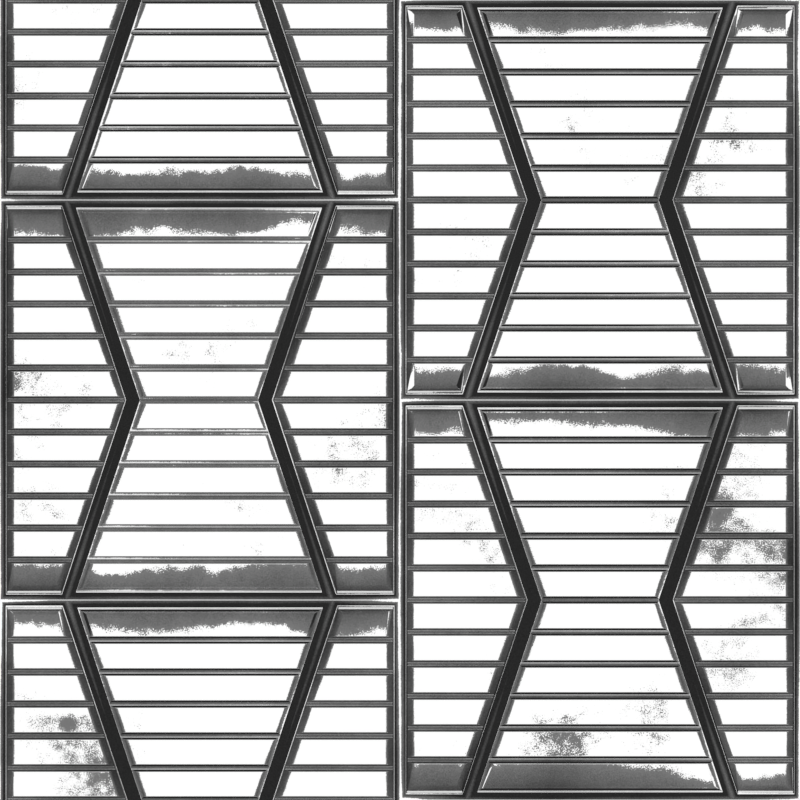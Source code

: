 # Source: Floor_01_07.blend  (saved by Blender 2.78.5; exported with 4.5.12 LTS)
import bpy
from mathutils import Matrix  # noqa: F401  (used for matrix-valued properties, if any)

bpy.ops.wm.read_factory_settings(use_empty=True)
scene = bpy.context.scene
scene.name = 'Scene'

# ---- collections
col_collection_1 = bpy.data.collections.new('Collection 1'); scene.collection.children.link(col_collection_1)
col_collection_2 = bpy.data.collections.new('Collection 2'); scene.collection.children.link(col_collection_2)
col_collection_2.hide_render = True
col_collection_2.hide_viewport = True
col_collection_3 = bpy.data.collections.new('Collection 3'); scene.collection.children.link(col_collection_3)
col_collection_3.hide_render = True
col_collection_3.hide_viewport = True
col_collection_4 = bpy.data.collections.new('Collection 4'); scene.collection.children.link(col_collection_4)

# ---- images (referenced by path relative to the original .blend; pixels are not part of the script)
import os
ASSET_DIR = os.environ.get("B2B_ASSET_DIR", "")  # directory of the original .blend (textures are referenced by path, not embedded)
HERE = os.path.dirname(os.path.abspath(__file__))  # packed textures are extracted next to this script under _unpacked/

def load_image(name, relpath, width, height, colorspace="sRGB"):
    """Load a texture the original file referenced (path relative to the .blend, or extracted next to this script)."""
    p = next((c for c in (os.path.join(HERE, relpath), os.path.join(ASSET_DIR, relpath)) if relpath and os.path.exists(c)), "")
    if p:
        img = bpy.data.images.load(p, check_existing=True)
        img.name = name
    else:  # same state as the original file: an image datablock whose file is absent (Cycles renders it pink)
        img = bpy.data.images.new(name, width, height)
        img.source = "FILE"
        img.filepath = "//" + (relpath or name)
    img.colorspace_settings.name = colorspace
    return img
img_floor_01_bum = load_image('Floor 01 BUM', 'Floor 01 BUM.png', 1024, 1024, 'sRGB')

# ---- materials (node trees are filled in below, after node groups)
mat_material_001 = bpy.data.materials.new('Material.001')
mat_material_001.alpha_threshold = 0.0
mat_material_001.roughness = 0.5
mat_material = bpy.data.materials.new('Material')
mat_material.alpha_threshold = 0.0
mat_material.roughness = 0.5
mat_material.line_color = (0.0, 0.0, 0.0, 1.0)
mat_material_002 = bpy.data.materials.new('Material.002')
mat_material_002.alpha_threshold = 0.0
mat_material_002.roughness = 0.5

# ---- node groups
ng_scratch_base = bpy.data.node_groups.new('Scratch base', 'ShaderNodeTree')
_s = ng_scratch_base.interface.new_socket(name='Color', in_out='OUTPUT', socket_type='NodeSocketColor')
_s.default_value = (0.0, 0.0, 0.0, 0.0)
_s = ng_scratch_base.interface.new_socket(name='Vector', in_out='INPUT', socket_type='NodeSocketVector')
_s.min_value = 0.0
_s.max_value = 1.0
_s.hide_value = True
_N = ng_scratch_base.nodes; _L = ng_scratch_base.links
n0 = _N.new('ShaderNodeValToRGB'); n0.name = 'ColorRamp.004'; n0.location = (97, 1)
n0.width = 230
while len(n0.color_ramp.elements) > 1: n0.color_ramp.elements.remove(n0.color_ramp.elements[-1])
n0.color_ramp.elements[0].position = 0.01435; n0.color_ramp.elements[0].color = (1.0, 1.0, 1.0, 1.0)
_e = n0.color_ramp.elements.new(0.01435); _e.color = (0.0, 0.0, 0.0, 1.0)
n1 = _N.new('ShaderNodeTexNoise'); n1.name = 'Musgrave Texture'; n1.location = (-97, -1)
n1.width = 150
n1.noise_type = 'RIDGED_MULTIFRACTAL'
n1.normalize = False
n1.inputs[2].default_value = 2.1
n1.inputs[3].default_value = 1.3
n1.inputs[4].default_value = 1.0
n1.inputs[5].default_value = 1.0
n1.inputs[6].default_value = -0.119
n2 = _N.new('NodeGroupInput'); n2.name = 'Group Input'; n2.location = (-297, 0)
n3 = _N.new('NodeGroupOutput'); n3.name = 'Group Output'; n3.location = (297, 0)
_L.new(n1.outputs[0], n0.inputs[0])
_L.new(n2.outputs[0], n1.inputs[0])
_L.new(n0.outputs[0], n3.inputs[0])
n3.is_active_output = True

# ---- material node trees
mat_material_001.use_nodes = True; mat_material_001.node_tree.nodes.clear()
_N = mat_material_001.node_tree.nodes; _L = mat_material_001.node_tree.links
n0 = _N.new('ShaderNodeTexNoise'); n0.name = 'Noise Texture.003'; n0.location = (-1038, 920)
n0.inputs[2].default_value = 3.13
n1 = _N.new('ShaderNodeTexCoord'); n1.name = 'Texture Coordinate'; n1.location = (-2671, 574)
n2 = _N.new('ShaderNodeValToRGB'); n2.name = 'ColorRamp.001'; n2.location = (-1237, 691)
while len(n2.color_ramp.elements) > 1: n2.color_ramp.elements.remove(n2.color_ramp.elements[-1])
n2.color_ramp.elements[0].position = 0.4955; n2.color_ramp.elements[0].color = (0.0, 0.0, 0.0, 1.0)
_e = n2.color_ramp.elements.new(0.5455); _e.color = (1.0, 1.0, 1.0, 1.0)
n3 = _N.new('ShaderNodeNewGeometry'); n3.name = 'Geometry'; n3.location = (-1887, 873)
n4 = _N.new('ShaderNodeMix'); n4.name = 'Mix.001'; n4.location = (-677, 501)
n4.data_type = 'RGBA'
n4.blend_type = 'OVERLAY'
n4.inputs[0].default_value = 0.1909
n5 = _N.new('ShaderNodeMix'); n5.name = 'Mix'; n5.location = (-884, 515)
n5.data_type = 'RGBA'
n5.blend_type = 'OVERLAY'
n5.inputs[0].default_value = 0.6636
n6 = _N.new('NodeReroute'); n6.name = 'Reroute'; n6.location = (-2450, 488)
n6.width = 16
n6.socket_idname = 'NodeSocketVector'
n7 = _N.new('ShaderNodeMix'); n7.name = 'Mix.004'; n7.location = (-604, 807)
n7.data_type = 'RGBA'
n7.blend_type = 'OVERLAY'
n7.inputs[0].default_value = 1.0
n7.inputs[6].default_value = (0.2541, 0.2541, 0.2541, 1.0)
n8 = _N.new('ShaderNodeOutputMaterial'); n8.name = 'Material Output'; n8.location = (1728, 391)
n9 = _N.new('ShaderNodeMix'); n9.name = 'Mix.012'; n9.location = (451, 241)
n9.data_type = 'RGBA'
n9.blend_type = 'SUBTRACT'
n10 = _N.new('ShaderNodeBump'); n10.name = 'Bump'; n10.location = (891, 238)
n10.inputs[0].default_value = 0.2
n10.inputs[1].default_value = 0.1
n10.inputs[2].default_value = 1.0
n11 = _N.new('ShaderNodeMix'); n11.name = 'Mix.011'; n11.location = (-124, 518)
n11.data_type = 'RGBA'
n11.blend_type = 'ADD'
n11.inputs[0].default_value = 1.0
n12 = _N.new('ShaderNodeValToRGB'); n12.name = 'ColorRamp.002'; n12.location = (-14, 1323)
while len(n12.color_ramp.elements) > 1: n12.color_ramp.elements.remove(n12.color_ramp.elements[-1])
n12.color_ramp.elements[0].position = 0.25; n12.color_ramp.elements[0].color = (1.0, 1.0, 1.0, 1.0)
_e = n12.color_ramp.elements.new(0.7); _e.color = (0.0, 0.0, 0.0, 1.0)
n13 = _N.new('ShaderNodeMix'); n13.name = 'Mix.005'; n13.location = (284, 1212)
n13.data_type = 'RGBA'
n13.blend_type = 'SUBTRACT'
n13.inputs[0].default_value = 0.6209
n14 = _N.new('ShaderNodeValToRGB'); n14.name = 'ColorRamp'; n14.location = (220, 568)
while len(n14.color_ramp.elements) > 1: n14.color_ramp.elements.remove(n14.color_ramp.elements[-1])
n14.color_ramp.elements[0].position = 0.06364; n14.color_ramp.elements[0].color = (0.0, 0.0, 0.0, 1.0)
_e = n14.color_ramp.elements.new(0.2227); _e.color = (0.01316, 0.002638, 0.000608, 1.0)
_e = n14.color_ramp.elements.new(0.4182); _e.color = (0.01593, 0.003193, 0.0007361, 1.0)
_e = n14.color_ramp.elements.new(0.5045); _e.color = (0.06712, 0.01482, 0.005011, 1.0)
_e = n14.color_ramp.elements.new(0.509); _e.color = (0.1648, 0.1504, 0.1477, 1.0)
_e = n14.color_ramp.elements.new(0.7136); _e.color = (0.1682, 0.1682, 0.1682, 1.0)
_e = n14.color_ramp.elements.new(0.9909); _e.color = (1.0, 1.0, 1.0, 1.0)
n15 = _N.new('ShaderNodeBsdfPrincipled'); n15.name = 'Principled BSDF'; n15.location = (1202, 591)
n15.width = 150
n15.subsurface_method = 'BURLEY'
n15.inputs[3].default_value = 1.45
n15.inputs[9].default_value = (1.0, 1.0, 1.0)
n16 = _N.new('ShaderNodeValToRGB'); n16.name = 'ColorRamp.006'; n16.location = (211, 843)
while len(n16.color_ramp.elements) > 1: n16.color_ramp.elements.remove(n16.color_ramp.elements[-1])
n16.color_ramp.elements[0].position = 0.3591; n16.color_ramp.elements[0].color = (0.0, 0.0, 0.0, 1.0)
_e = n16.color_ramp.elements.new(0.5045); _e.color = (0.03768, 0.03768, 0.03768, 1.0)
_e = n16.color_ramp.elements.new(0.509); _e.color = (0.5865, 0.5865, 0.5865, 1.0)
_e = n16.color_ramp.elements.new(0.5909); _e.color = (1.0, 1.0, 1.0, 1.0)
n17 = _N.new('ShaderNodeEmission'); n17.name = 'Emission Viewer'; n17.location = (1728, 431)
n17.label = 'Viewer'
n17.hide = True
n18 = _N.new('ShaderNodeMix'); n18.name = 'Mix.013'; n18.location = (671, 231)
n18.data_type = 'RGBA'
n18.blend_type = 'SUBTRACT'
n18.inputs[0].default_value = 2.0
n19 = _N.new('ShaderNodeTexVoronoi'); n19.name = 'Voronoi Texture.001'; n19.location = (-2559, -1490)
n19.inputs[2].default_value = 2.02
n20 = _N.new('ShaderNodeMix'); n20.name = 'Mix.006'; n20.location = (-2229, -1735)
n20.data_type = 'RGBA'
n21 = _N.new('ShaderNodeMapping'); n21.name = 'Mapping'; n21.location = (-2037, -1748)
n21.inputs[2].default_value = (0.05236, -0.6144, 0.178)
n22 = _N.new('ShaderNodeGroup'); n22.name = 'Group.001'; n22.location = (-1806, -1734)
n22.node_tree = ng_scratch_base
n23 = _N.new('ShaderNodeValToRGB'); n23.name = 'ColorRamp.005'; n23.location = (-1112, -1373)
while len(n23.color_ramp.elements) > 1: n23.color_ramp.elements.remove(n23.color_ramp.elements[-1])
n23.color_ramp.elements[0].position = 0.4545; n23.color_ramp.elements[0].color = (0.0, 0.0, 0.0, 1.0)
_e = n23.color_ramp.elements.new(0.4909); _e.color = (1.0, 1.0, 1.0, 1.0)
n24 = _N.new('ShaderNodeTexNoise'); n24.name = 'Noise Texture.005'; n24.location = (-86, -1819)
n25 = _N.new('ShaderNodeTexNoise'); n25.name = 'Noise Texture.004'; n25.location = (-2203, -1334)
n25.inputs[2].default_value = 2.3
n26 = _N.new('ShaderNodeMix'); n26.name = 'Mix.007'; n26.location = (-2080, -1565)
n26.data_type = 'RGBA'
n27 = _N.new('ShaderNodeGroup'); n27.name = 'Group'; n27.location = (-1801, -1592)
n27.node_tree = ng_scratch_base
n28 = _N.new('ShaderNodeMix'); n28.name = 'Mix.008'; n28.location = (-1612, -1757)
n28.data_type = 'RGBA'
n28.blend_type = 'ADD'
n28.inputs[0].default_value = 1.0
n29 = _N.new('NodeReroute'); n29.name = 'Reroute.001'; n29.location = (-1175, -1706)
n29.width = 16
n30 = _N.new('ShaderNodeRGBCurve'); n30.name = 'RGB Curves'; n30.location = (-1431, -1497)
_c = n30.mapping.curves[3]
while len(_c.points) > 2: _c.points.remove(_c.points[-1])
_c.points[0].location = (0.0, 0.0); _c.points[0].handle_type = 'AUTO'
_c.points[1].location = (0.10909, 0.04375); _c.points[1].handle_type = 'AUTO'
_p = _c.points.new(0.33182, 0.9625); _p.handle_type = 'AUTO'
n30.mapping.update()
n31 = _N.new('ShaderNodeMix'); n31.name = 'Mix.009'; n31.location = (-1139, -1700)
n31.data_type = 'RGBA'
n31.blend_type = 'MULTIPLY'
n31.inputs[0].default_value = 5.0
n32 = _N.new('ShaderNodeMix'); n32.name = 'Mix.010'; n32.location = (-813, -1621)
n32.data_type = 'RGBA'
n32.blend_type = 'MULTIPLY'
n32.inputs[0].default_value = 1.0
n33 = _N.new('ShaderNodeTexCoord'); n33.name = 'Texture Coordinate.001'; n33.location = (587, -1273)
n34 = _N.new('ShaderNodeMapping'); n34.name = 'Mapping.001'; n34.location = (832, -1272)
n34.vector_type = 'TEXTURE'
n34.inputs[1].default_value = (210.0, 110.6, 0.22)
n34.inputs[2].default_value = (1.571, 1.571, 1.571)
n34.inputs[3].default_value = (0.31, -1.96, 250.7)
n35 = _N.new('ShaderNodeValToRGB'); n35.name = 'ColorRamp.004'; n35.location = (-576, -1534)
while len(n35.color_ramp.elements) > 1: n35.color_ramp.elements.remove(n35.color_ramp.elements[-1])
n35.color_ramp.elements[0].position = 0.2409; n35.color_ramp.elements[0].color = (0.0, 0.0, 0.0, 1.0)
_e = n35.color_ramp.elements.new(0.5182); _e.color = (1.0, 1.0, 1.0, 1.0)
n36 = _N.new('ShaderNodeTexGradient'); n36.name = 'Gradient Texture'; n36.location = (1232, -1297)
n37 = _N.new('ShaderNodeMath'); n37.name = 'Math'; n37.location = (190, -1087)
n37.operation = 'MULTIPLY'
n37.use_clamp = True
n37.inputs[1].default_value = 2.0
n38 = _N.new('ShaderNodeMix'); n38.name = 'Mix.002'; n38.location = (-471, 495)
n38.data_type = 'RGBA'
n38.blend_type = 'OVERLAY'
n39 = _N.new('ShaderNodeValToRGB'); n39.name = 'ColorRamp.007'; n39.location = (-66, 92)
n39.width = 237
n39.hide = True
while len(n39.color_ramp.elements) > 1: n39.color_ramp.elements.remove(n39.color_ramp.elements[-1])
n39.color_ramp.elements[0].position = 0.4357; n39.color_ramp.elements[0].color = (1.0, 1.0, 1.0, 1.0)
_e = n39.color_ramp.elements.new(0.4688); _e.color = (0.002733, 0.002733, 0.002733, 1.0)
n40 = _N.new('ShaderNodeTexNoise'); n40.name = 'Noise Texture.002'; n40.location = (-715, 237)
n40.inputs[2].default_value = 178.6
n41 = _N.new('ShaderNodeTexNoise'); n41.name = 'Noise Texture'; n41.location = (-1262, 327)
n41.inputs[2].default_value = 1.13
n42 = _N.new('ShaderNodeTexNoise'); n42.name = 'Noise Texture.001'; n42.location = (-983, 243)
n42.inputs[2].default_value = -14.15
n43 = _N.new('ShaderNodeTexNoise'); n43.name = 'Noise Texture.006'; n43.location = (-714, 21)
n43.inputs[2].default_value = 400.0
n44 = _N.new('ShaderNodeMix'); n44.name = 'Mix.014'; n44.location = (-413, 216)
n44.data_type = 'RGBA'
n45 = _N.new('ShaderNodeValToRGB'); n45.name = 'ColorRamp.003'; n45.location = (-87, 333)
n45.width = 237
while len(n45.color_ramp.elements) > 1: n45.color_ramp.elements.remove(n45.color_ramp.elements[-1])
n45.color_ramp.elements[0].position = 0.1521; n45.color_ramp.elements[0].color = (0.02114, 0.02114, 0.02114, 1.0)
_e = n45.color_ramp.elements.new(0.5049); _e.color = (0.1976, 0.1976, 0.1976, 1.0)
_e = n45.color_ramp.elements.new(0.509); _e.color = (1.0, 1.0, 1.0, 1.0)
n46 = _N.new('ShaderNodeMix'); n46.name = 'Mix.003'; n46.location = (231, 239)
n46.data_type = 'RGBA'
n46.blend_type = 'OVERLAY'
_L.new(n5.outputs[2], n4.inputs[6])
_L.new(n3.outputs[7], n2.inputs[0])
_L.new(n4.outputs[2], n38.inputs[6])
_L.new(n42.outputs[1], n4.inputs[7])
_L.new(n38.outputs[2], n11.inputs[6])
_L.new(n40.outputs[1], n38.inputs[7])
_L.new(n6.outputs[0], n41.inputs[0])
_L.new(n6.outputs[0], n42.inputs[0])
_L.new(n6.outputs[0], n40.inputs[0])
_L.new(n1.outputs[3], n6.inputs[0])
_L.new(n2.outputs[0], n5.inputs[6])
_L.new(n6.outputs[0], n0.inputs[0])
_L.new(n41.outputs[0], n5.inputs[7])
_L.new(n0.outputs[0], n7.inputs[7])
_L.new(n7.outputs[2], n38.inputs[0])
_L.new(n14.outputs[0], n15.inputs[0])
_L.new(n38.outputs[2], n45.inputs[0])
_L.new(n6.outputs[0], n26.inputs[6])
_L.new(n6.outputs[0], n25.inputs[0])
_L.new(n6.outputs[0], n20.inputs[6])
_L.new(n21.outputs[0], n22.inputs[0])
_L.new(n20.outputs[2], n21.inputs[0])
_L.new(n26.outputs[2], n27.inputs[0])
_L.new(n6.outputs[0], n19.inputs[0])
_L.new(n19.outputs[1], n20.inputs[7])
_L.new(n19.outputs[1], n26.inputs[7])
_L.new(n27.outputs[0], n28.inputs[6])
_L.new(n22.outputs[0], n28.inputs[7])
_L.new(n29.outputs[0], n31.inputs[6])
_L.new(n25.outputs[0], n31.inputs[7])
_L.new(n45.outputs[0], n46.inputs[6])
_L.new(n31.outputs[2], n32.inputs[6])
_L.new(n32.outputs[2], n35.inputs[0])
_L.new(n5.outputs[2], n23.inputs[0])
_L.new(n23.outputs[0], n32.inputs[7])
_L.new(n11.outputs[2], n14.inputs[0])
_L.new(n35.outputs[0], n11.inputs[7])
_L.new(n6.outputs[0], n24.inputs[0])
_L.new(n35.outputs[0], n13.inputs[7])
_L.new(n38.outputs[2], n12.inputs[0])
_L.new(n12.outputs[0], n13.inputs[6])
_L.new(n13.outputs[2], n15.inputs[2])
_L.new(n9.outputs[2], n18.inputs[6])
_L.new(n6.outputs[0], n43.inputs[0])
_L.new(n43.outputs[1], n9.inputs[7])
_L.new(n35.outputs[0], n37.inputs[0])
_L.new(n30.outputs[0], n29.inputs[0])
_L.new(n28.outputs[2], n30.inputs[1])
_L.new(n37.outputs[0], n9.inputs[0])
_L.new(n33.outputs[0], n34.inputs[0])
_L.new(n34.outputs[0], n36.inputs[0])
_L.new(n18.outputs[2], n10.inputs[3])
_L.new(n37.outputs[0], n18.inputs[7])
_L.new(n10.outputs[0], n15.inputs[5])
_L.new(n11.outputs[2], n16.inputs[0])
_L.new(n16.outputs[0], n15.inputs[1])
_L.new(n17.outputs[0], n8.inputs[0])
_L.new(n38.outputs[2], n39.inputs[0])
_L.new(n46.outputs[2], n9.inputs[6])
_L.new(n39.outputs[0], n46.inputs[0])
_L.new(n40.outputs[0], n44.inputs[6])
_L.new(n44.outputs[2], n46.inputs[7])
_L.new(n42.outputs[0], n44.inputs[0])
_L.new(n43.outputs[0], n44.inputs[7])
_L.new(n46.outputs[2], n17.inputs[0])
n8.is_active_output = True
mat_material.use_nodes = True; mat_material.node_tree.nodes.clear()
_N = mat_material.node_tree.nodes; _L = mat_material.node_tree.links
n0 = _N.new('ShaderNodeOutputMaterial'); n0.name = 'Material Output'; n0.location = (300, 300)
n1 = _N.new('ShaderNodeBsdfDiffuse'); n1.name = 'Diffuse BSDF'; n1.location = (10, 300)
n2 = _N.new('ShaderNodeTexImage'); n2.name = 'Image Texture'; n2.location = (22, 697)
n2.width = 140
n2.image = img_floor_01_bum
_L.new(n1.outputs[0], n0.inputs[0])
n0.is_active_output = True
mat_material_002.use_nodes = True; mat_material_002.node_tree.nodes.clear()
_N = mat_material_002.node_tree.nodes; _L = mat_material_002.node_tree.links
n0 = _N.new('ShaderNodeOutputMaterial'); n0.name = 'Material Output'; n0.location = (300, 300)
n1 = _N.new('ShaderNodeEmission'); n1.name = 'Emission'; n1.location = (10, 300)
n1.inputs[0].default_value = (0.8, 0.8, 0.8, 1.0)
n1.inputs[1].default_value = 3.0
_L.new(n1.outputs[0], n0.inputs[0])
n0.is_active_output = True

# ---- world
world_world = bpy.data.worlds.new('World'); scene.world = world_world
world_world.use_nodes = True; world_world.node_tree.nodes.clear()
_N = world_world.node_tree.nodes; _L = world_world.node_tree.links
n0 = _N.new('ShaderNodeOutputWorld'); n0.name = 'World Output'; n0.location = (300, 300)
n1 = _N.new('ShaderNodeBackground'); n1.name = 'Background'; n1.location = (10, 300)
n1.inputs[0].default_value = (0.05088, 0.05088, 0.05088, 1.0)
n1.inputs[1].default_value = 0.0
_L.new(n1.outputs[0], n0.inputs[0])
n0.is_active_output = True
world_world.color = (0.05088, 0.05088, 0.05088)
world_world.use_sun_shadow = False
world_world.sun_shadow_jitter_overblur = 0.0
world_world.cycles.sampling_method = 'MANUAL'
world_world.light_settings.distance = 1.0

# ---- cameras
cam_camera = bpy.data.cameras.new('Camera')
cam_camera.type = 'ORTHO'
cam_camera.clip_start = 7.97
cam_camera.clip_end = 8.01
cam_camera.lens = 35.0
cam_camera.sensor_width = 32.0
cam_camera.sensor_height = 18.0
cam_camera.ortho_scale = 4.0
cam_camera.display_size = 2.0
cam_camera.show_limits = True
cam_camera.dof.focus_distance = 0.0
cam_camera_001 = bpy.data.cameras.new('Camera.001')
cam_camera_001.clip_end = 100.0
cam_camera_001.lens = 42.42
cam_camera_001.sensor_width = 32.0
cam_camera_001.sensor_height = 18.0
cam_camera_001.display_size = 2.0
cam_camera_001.dof.focus_distance = 0.0

# ---- lights
light_point_001 = bpy.data.lights.new('Point.001', 'POINT')
light_point_001.color = (0.1708, 0.3695, 1.0)
light_point_001.transmission_factor = 0.0
light_point_001.energy = 500.0
light_point_001.shadow_buffer_clip_start = 0.5
light_point_001.shadow_soft_size = 0.1
light_point_001.shadow_maximum_resolution = 0.006
light_point_001.use_absolute_resolution = True
light_point = bpy.data.lights.new('Point', 'POINT')
light_point.color = (1.0, 0.269, 0.07047)
light_point.transmission_factor = 0.0
light_point.energy = 500.0
light_point.shadow_buffer_clip_start = 0.5
light_point.shadow_soft_size = 0.1
light_point.shadow_maximum_resolution = 0.006
light_point.use_absolute_resolution = True
light_sun_001 = bpy.data.lights.new('Sun.001', 'SUN')
light_sun_001.transmission_factor = 0.0
light_sun_001.angle = 0.1993
light_sun_001.energy = 5.0
light_sun_001.shadow_buffer_clip_start = 0.5
light_sun_001.shadow_soft_size = 0.1
light_sun_001.shadow_cascade_max_distance = 1000.0

# ---- meshes
me_plane_003 = bpy.data.meshes.new('Plane.003')
me_plane_003.from_pydata([(-4.943, 0.8944, -2.774), (-2.943, 0.8944, -2.774), (-4.943, 2.894, -2.774), (-2.943, 2.894, -2.774), (-4.943, 1.894, -2.774), (-2.943, 1.894, -2.774), (-4.609, 0.8944, -2.774), (-3.276, 0.8944, -2.774), (-3.276, 2.894, -2.774), (-4.609, 2.894, -2.774), (-3.65, 1.894, -2.774), (-4.235, 1.894, -2.774), (-4.276, 1.894, -2.774), (-4.556, 0.9328, -2.774), (-3.329, 0.9328, -2.774), (-3.329, 2.856, -2.774), (-4.556, 2.856, -2.774), (-3.609, 1.894, -2.774), (-4.512, 0.9647, -2.798), (-3.373, 0.9647, -2.798), (-3.373, 2.824, -2.798), (-4.512, 2.824, -2.798), (-3.65, 1.894, -2.781), (-4.202, 1.894, -2.798), (-4.556, 0.9328, -2.781), (-3.329, 0.9328, -2.781), (-3.329, 2.856, -2.781), (-4.556, 2.856, -2.781), (-4.235, 1.894, -2.781), (-3.683, 1.894, -2.798), (-4.914, 1.894, -2.774), (-4.914, 0.923, -2.774), (-3.255, 0.923, -2.774), (-2.971, 0.923, -2.774), (-2.971, 1.894, -2.774), (-2.971, 2.866, -2.774), (-4.63, 2.866, -2.774), (-4.914, 2.866, -2.774), (-4.63, 0.923, -2.774), (-3.255, 2.866, -2.774), (-4.306, 1.894, -2.774), (-3.579, 1.894, -2.774), (-4.871, 1.894, -2.796), (-4.871, 0.9662, -2.796), (-3.224, 0.9662, -2.796), (-3.014, 0.9662, -2.796), (-3.014, 1.894, -2.796), (-3.014, 2.823, -2.796), (-4.661, 2.823, -2.796), (-4.871, 2.823, -2.796), (-4.306, 1.894, -2.776), (-4.661, 0.9662, -2.796), (-3.224, 2.823, -2.796), (-3.533, 1.894, -2.796), (-4.914, 1.894, -2.776), (-4.914, 0.923, -2.776), (-3.255, 0.923, -2.776), (-2.971, 0.923, -2.776), (-2.971, 1.894, -2.776), (-2.971, 2.866, -2.776), (-4.63, 2.866, -2.776), (-4.914, 2.866, -2.776), (-4.63, 0.923, -2.776), (-3.255, 2.866, -2.776), (-4.352, 1.894, -2.796), (-3.579, 1.894, -2.776), (-4.943, 0.8944, -2.683), (-2.943, 0.8944, -2.683), (-4.943, 2.894, -2.683), (-2.943, 2.894, -2.683), (-4.943, 1.894, -2.683), (-2.943, 1.894, -2.683), (-4.609, 0.8944, -2.683), (-3.276, 0.8944, -2.683), (-3.276, 2.894, -2.683), (-4.609, 2.894, -2.683)], [], [(30, 54, 55, 31), (38, 62, 50, 40), (36, 60, 61, 37), (15, 26, 27, 16), (39, 63, 65, 41), (16, 27, 28, 11), (14, 7, 6, 13), (16, 9, 8, 15), (13, 6, 12, 11), (10, 17, 7, 14), (11, 12, 9, 16), (15, 8, 17, 10), (18, 23, 29, 19), (23, 21, 20, 29), (13, 24, 25, 14), (11, 28, 24, 13), (10, 22, 26, 15), (14, 25, 22, 10), (19, 25, 24, 18), (21, 27, 26, 20), (18, 24, 28, 23), (29, 22, 25, 19), (23, 28, 27, 21), (20, 26, 22, 29), (31, 0, 4, 30), (33, 1, 7, 32), (35, 3, 5, 34), (37, 2, 9, 36), (30, 4, 2, 37), (34, 5, 1, 33), (38, 6, 0, 31), (39, 8, 3, 35), (40, 12, 6, 38), (32, 7, 17, 41), (36, 9, 12, 40), (41, 17, 8, 39), (53, 52, 47, 46), (44, 53, 46, 45), (43, 42, 64, 51), (42, 49, 48, 64), (31, 55, 62, 38), (37, 61, 54, 30), (41, 65, 56, 32), (32, 56, 57, 33), (33, 57, 58, 34), (40, 50, 60, 36), (34, 58, 59, 35), (35, 59, 63, 39), (43, 55, 54, 42), (45, 57, 56, 44), (47, 59, 58, 46), (49, 61, 60, 48), (42, 54, 61, 49), (46, 58, 57, 45), (51, 62, 55, 43), (52, 63, 59, 47), (64, 50, 62, 51), (44, 56, 65, 53), (48, 60, 50, 64), (53, 65, 63, 52), (1, 5, 71, 67), (5, 3, 69, 71), (8, 9, 75, 74), (0, 6, 72, 66), (9, 2, 68, 75), (4, 0, 66, 70), (3, 8, 74, 69), (2, 4, 70, 68), (7, 1, 67, 73), (6, 7, 73, 72), (72, 73, 67, 71, 69, 74, 75, 68, 70, 66)])
me_plane_003.polygons.foreach_set('use_smooth', [True] * 71)
me_plane_003.materials.append(mat_material_001)
me_plane_003.use_remesh_preserve_volume = False
me_plane_003.use_remesh_preserve_attributes = False
me_plane_003.use_mirror_vertex_groups = False
me_plane_003.update()
me_plane_001 = bpy.data.meshes.new('Plane.001')
me_plane_001.from_pydata([(-1.0, -1.0, 0.0), (1.0, -1.0, 0.0), (-1.0, 1.0, 0.0), (1.0, 1.0, 0.0), (-1.0, 0.0, 0.0), (1.0, 0.0, 0.0), (-0.6667, -1.0, 0.0), (0.6667, -1.0, 0.0), (0.6667, 1.0, 0.0), (-0.6667, 1.0, 0.0), (0.2928, 0.0, 0.0), (-0.2928, 0.0, 0.0), (-0.3333, 0.0, 0.0), (-0.6133, -0.9615, 0.0), (0.6133, -0.9615, 0.0), (0.6133, 0.9615, 0.0), (-0.6133, 0.9615, 0.0), (0.3333, 0.0, 0.0), (-0.5691, -0.9297, -0.02456), (0.5691, -0.9297, -0.02456), (0.5691, 0.9297, -0.02456), (-0.5691, 0.9297, -0.02456), (0.2928, 0.0, -0.007599), (-0.2592, 0.0, -0.02456), (-0.6133, -0.9615, -0.007599), (0.6133, -0.9615, -0.007599), (0.6133, 0.9615, -0.007599), (-0.6133, 0.9615, -0.007599), (-0.2928, 0.0, -0.007599), (0.2592, 0.0, -0.02456), (-0.9714, 0.0, 0.0), (-0.9714, -0.9714, 0.0), (0.6873, -0.9714, 0.0), (0.9714, -0.9714, 0.0), (0.9714, 0.0, 0.0), (0.9714, 0.9714, 0.0), (-0.6873, 0.9714, 0.0), (-0.9714, 0.9714, 0.0), (-0.6873, -0.9714, 0.0), (0.6873, 0.9714, 0.0), (-0.3635, 0.0, 0.0), (0.3635, 0.0, 0.0), (-0.9282, 0.0, -0.02215), (-0.9282, -0.9282, -0.02215), (0.7184, -0.9282, -0.02215), (0.9282, -0.9282, -0.02215), (0.9282, 0.0, -0.02215), (0.9282, 0.9282, -0.02215), (-0.7184, 0.9282, -0.02215), (-0.9282, 0.9282, -0.02215), (-0.3635, 0.0, -0.002365), (-0.7184, -0.9282, -0.02215), (0.7184, 0.9282, -0.02215), (0.4091, 0.0, -0.02215), (-0.9714, 0.0, -0.002365), (-0.9714, -0.9714, -0.002365), (0.6873, -0.9714, -0.002365), (0.9714, -0.9714, -0.002365), (0.9714, 0.0, -0.002365), (0.9714, 0.9714, -0.002365), (-0.6873, 0.9714, -0.002365), (-0.9714, 0.9714, -0.002365), (-0.6873, -0.9714, -0.002365), (0.6873, 0.9714, -0.002365), (-0.4091, 0.0, -0.02215), (0.3635, 0.0, -0.002365), (-1.0, -1.0, 0.09083), (1.0, -1.0, 0.09083), (-1.0, 1.0, 0.09083), (1.0, 1.0, 0.09083), (-1.0, 0.0, 0.09083), (1.0, 0.0, 0.09083), (-0.6667, -1.0, 0.09083), (0.6667, -1.0, 0.09083), (0.6667, 1.0, 0.09083), (-0.6667, 1.0, 0.09083)], [], [(30, 54, 55, 31), (38, 62, 50, 40), (36, 60, 61, 37), (15, 26, 27, 16), (39, 63, 65, 41), (16, 27, 28, 11), (14, 7, 6, 13), (16, 9, 8, 15), (13, 6, 12, 11), (10, 17, 7, 14), (11, 12, 9, 16), (15, 8, 17, 10), (18, 23, 29, 19), (23, 21, 20, 29), (13, 24, 25, 14), (11, 28, 24, 13), (10, 22, 26, 15), (14, 25, 22, 10), (19, 25, 24, 18), (21, 27, 26, 20), (18, 24, 28, 23), (29, 22, 25, 19), (23, 28, 27, 21), (20, 26, 22, 29), (31, 0, 4, 30), (33, 1, 7, 32), (35, 3, 5, 34), (37, 2, 9, 36), (30, 4, 2, 37), (34, 5, 1, 33), (38, 6, 0, 31), (39, 8, 3, 35), (40, 12, 6, 38), (32, 7, 17, 41), (36, 9, 12, 40), (41, 17, 8, 39), (53, 52, 47, 46), (44, 53, 46, 45), (43, 42, 64, 51), (42, 49, 48, 64), (31, 55, 62, 38), (37, 61, 54, 30), (41, 65, 56, 32), (32, 56, 57, 33), (33, 57, 58, 34), (40, 50, 60, 36), (34, 58, 59, 35), (35, 59, 63, 39), (43, 55, 54, 42), (45, 57, 56, 44), (47, 59, 58, 46), (49, 61, 60, 48), (42, 54, 61, 49), (46, 58, 57, 45), (51, 62, 55, 43), (52, 63, 59, 47), (64, 50, 62, 51), (44, 56, 65, 53), (48, 60, 50, 64), (53, 65, 63, 52), (1, 5, 71, 67), (5, 3, 69, 71), (8, 9, 75, 74), (0, 6, 72, 66), (9, 2, 68, 75), (4, 0, 66, 70), (3, 8, 74, 69), (2, 4, 70, 68), (7, 1, 67, 73), (6, 7, 73, 72), (72, 73, 67, 71, 69, 74, 75, 68, 70, 66)])
me_plane_001.polygons.foreach_set('use_smooth', [True] * 71)
me_plane_001.materials.append(mat_material_001)
me_plane_001.use_remesh_preserve_volume = False
me_plane_001.use_remesh_preserve_attributes = False
me_plane_001.use_mirror_vertex_groups = False
me_plane_001.update()
me_plane_005 = bpy.data.meshes.new('Plane.005')
me_plane_005.from_pydata([(-17.15, -1.968, -3.372), (-15.15, -1.968, -3.372), (-17.15, 0.0317, -3.372), (-15.15, 0.0317, -3.372), (-17.15, -0.9683, -3.372), (-15.15, -0.9683, -3.372), (-16.82, -1.968, -3.372), (-15.49, -1.968, -3.372), (-15.49, 0.0317, -3.372), (-16.82, 0.0317, -3.372), (-15.86, -0.9683, -3.372), (-16.45, -0.9683, -3.372), (-16.49, -0.9683, -3.372), (-16.77, -1.93, -3.372), (-15.54, -1.93, -3.372), (-15.54, -0.006753, -3.372), (-16.77, -0.006753, -3.372), (-15.82, -0.9683, -3.372), (-16.72, -1.898, -3.397), (-15.58, -1.898, -3.397), (-15.58, -0.03862, -3.397), (-16.72, -0.03862, -3.397), (-15.86, -0.9683, -3.38), (-16.41, -0.9683, -3.397), (-16.77, -1.93, -3.38), (-15.54, -1.93, -3.38), (-15.54, -0.006753, -3.38), (-16.77, -0.006753, -3.38), (-16.45, -0.9683, -3.38), (-15.89, -0.9683, -3.397), (-17.12, -0.9683, -3.372), (-17.12, -1.94, -3.372), (-15.47, -1.94, -3.372), (-15.18, -1.94, -3.372), (-15.18, -0.9683, -3.372), (-15.18, 0.003092, -3.372), (-16.84, 0.003092, -3.372), (-17.12, 0.003092, -3.372), (-16.84, -1.94, -3.372), (-15.47, 0.003092, -3.372), (-16.52, -0.9683, -3.372), (-15.79, -0.9683, -3.372), (-17.08, -0.9683, -3.394), (-17.08, -1.896, -3.394), (-15.43, -1.896, -3.394), (-15.22, -1.896, -3.394), (-15.22, -0.9683, -3.394), (-15.22, -0.04014, -3.394), (-16.87, -0.04014, -3.394), (-17.08, -0.04014, -3.394), (-16.52, -0.9683, -3.374), (-16.87, -1.896, -3.394), (-15.43, -0.04014, -3.394), (-15.74, -0.9683, -3.394), (-17.12, -0.9683, -3.374), (-17.12, -1.94, -3.374), (-15.47, -1.94, -3.374), (-15.18, -1.94, -3.374), (-15.18, -0.9683, -3.374), (-15.18, 0.003092, -3.374), (-16.84, 0.003092, -3.374), (-17.12, 0.003092, -3.374), (-16.84, -1.94, -3.374), (-15.47, 0.003092, -3.374), (-16.56, -0.9683, -3.394), (-15.79, -0.9683, -3.374), (-17.15, -1.968, -3.281), (-15.15, -1.968, -3.281), (-17.15, 0.0317, -3.281), (-15.15, 0.0317, -3.281), (-17.15, -0.9683, -3.281), (-15.15, -0.9683, -3.281), (-16.82, -1.968, -3.281), (-15.49, -1.968, -3.281), (-15.49, 0.0317, -3.281), (-16.82, 0.0317, -3.281)], [], [(30, 54, 55, 31), (38, 62, 50, 40), (36, 60, 61, 37), (15, 26, 27, 16), (39, 63, 65, 41), (16, 27, 28, 11), (14, 7, 6, 13), (16, 9, 8, 15), (13, 6, 12, 11), (10, 17, 7, 14), (11, 12, 9, 16), (15, 8, 17, 10), (18, 23, 29, 19), (23, 21, 20, 29), (13, 24, 25, 14), (11, 28, 24, 13), (10, 22, 26, 15), (14, 25, 22, 10), (19, 25, 24, 18), (21, 27, 26, 20), (18, 24, 28, 23), (29, 22, 25, 19), (23, 28, 27, 21), (20, 26, 22, 29), (31, 0, 4, 30), (33, 1, 7, 32), (35, 3, 5, 34), (37, 2, 9, 36), (30, 4, 2, 37), (34, 5, 1, 33), (38, 6, 0, 31), (39, 8, 3, 35), (40, 12, 6, 38), (32, 7, 17, 41), (36, 9, 12, 40), (41, 17, 8, 39), (53, 52, 47, 46), (44, 53, 46, 45), (43, 42, 64, 51), (42, 49, 48, 64), (31, 55, 62, 38), (37, 61, 54, 30), (41, 65, 56, 32), (32, 56, 57, 33), (33, 57, 58, 34), (40, 50, 60, 36), (34, 58, 59, 35), (35, 59, 63, 39), (43, 55, 54, 42), (45, 57, 56, 44), (47, 59, 58, 46), (49, 61, 60, 48), (42, 54, 61, 49), (46, 58, 57, 45), (51, 62, 55, 43), (52, 63, 59, 47), (64, 50, 62, 51), (44, 56, 65, 53), (48, 60, 50, 64), (53, 65, 63, 52), (1, 5, 71, 67), (5, 3, 69, 71), (8, 9, 75, 74), (0, 6, 72, 66), (9, 2, 68, 75), (4, 0, 66, 70), (3, 8, 74, 69), (2, 4, 70, 68), (7, 1, 67, 73), (6, 7, 73, 72), (72, 73, 67, 71, 69, 74, 75, 68, 70, 66)])
me_plane_005.polygons.foreach_set('use_smooth', [True] * 71)
me_plane_005.materials.append(mat_material_001)
me_plane_005.use_remesh_preserve_volume = False
me_plane_005.use_remesh_preserve_attributes = False
me_plane_005.use_mirror_vertex_groups = False
me_plane_005.update()
me_plane_004 = bpy.data.meshes.new('Plane.004')
me_plane_004.from_pydata([(-2.943, 1.894, -2.774), (-0.9425, 1.894, -2.774), (-2.943, 3.894, -2.774), (-0.9425, 3.894, -2.774), (-2.943, 2.894, -2.774), (-0.9425, 2.894, -2.774), (-2.609, 1.894, -2.774), (-1.276, 1.894, -2.774), (-1.276, 3.894, -2.774), (-2.609, 3.894, -2.774), (-1.65, 2.894, -2.774), (-2.235, 2.894, -2.774), (-2.276, 2.894, -2.774), (-2.556, 1.933, -2.774), (-1.329, 1.933, -2.774), (-1.329, 3.856, -2.774), (-2.556, 3.856, -2.774), (-1.609, 2.894, -2.774), (-2.512, 1.965, -2.798), (-1.373, 1.965, -2.798), (-1.373, 3.824, -2.798), (-2.512, 3.824, -2.798), (-1.65, 2.894, -2.781), (-2.202, 2.894, -2.798), (-2.556, 1.933, -2.781), (-1.329, 1.933, -2.781), (-1.329, 3.856, -2.781), (-2.556, 3.856, -2.781), (-2.235, 2.894, -2.781), (-1.683, 2.894, -2.798), (-2.914, 2.894, -2.774), (-2.914, 1.923, -2.774), (-1.255, 1.923, -2.774), (-0.9711, 1.923, -2.774), (-0.9711, 2.894, -2.774), (-0.9711, 3.866, -2.774), (-2.63, 3.866, -2.774), (-2.914, 3.866, -2.774), (-2.63, 1.923, -2.774), (-1.255, 3.866, -2.774), (-2.306, 2.894, -2.774), (-1.579, 2.894, -2.774), (-2.871, 2.894, -2.796), (-2.871, 1.966, -2.796), (-1.224, 1.966, -2.796), (-1.014, 1.966, -2.796), (-1.014, 2.894, -2.796), (-1.014, 3.823, -2.796), (-2.661, 3.823, -2.796), (-2.871, 3.823, -2.796), (-2.306, 2.894, -2.776), (-2.661, 1.966, -2.796), (-1.224, 3.823, -2.796), (-1.533, 2.894, -2.796), (-2.914, 2.894, -2.776), (-2.914, 1.923, -2.776), (-1.255, 1.923, -2.776), (-0.9711, 1.923, -2.776), (-0.9711, 2.894, -2.776), (-0.9711, 3.866, -2.776), (-2.63, 3.866, -2.776), (-2.914, 3.866, -2.776), (-2.63, 1.923, -2.776), (-1.255, 3.866, -2.776), (-2.352, 2.894, -2.796), (-1.579, 2.894, -2.776), (-2.943, 1.894, -2.683), (-0.9425, 1.894, -2.683), (-2.943, 3.894, -2.683), (-0.9425, 3.894, -2.683), (-2.943, 2.894, -2.683), (-0.9425, 2.894, -2.683), (-2.609, 1.894, -2.683), (-1.276, 1.894, -2.683), (-1.276, 3.894, -2.683), (-2.609, 3.894, -2.683)], [], [(30, 54, 55, 31), (38, 62, 50, 40), (36, 60, 61, 37), (15, 26, 27, 16), (39, 63, 65, 41), (16, 27, 28, 11), (14, 7, 6, 13), (16, 9, 8, 15), (13, 6, 12, 11), (10, 17, 7, 14), (11, 12, 9, 16), (15, 8, 17, 10), (18, 23, 29, 19), (23, 21, 20, 29), (13, 24, 25, 14), (11, 28, 24, 13), (10, 22, 26, 15), (14, 25, 22, 10), (19, 25, 24, 18), (21, 27, 26, 20), (18, 24, 28, 23), (29, 22, 25, 19), (23, 28, 27, 21), (20, 26, 22, 29), (31, 0, 4, 30), (33, 1, 7, 32), (35, 3, 5, 34), (37, 2, 9, 36), (30, 4, 2, 37), (34, 5, 1, 33), (38, 6, 0, 31), (39, 8, 3, 35), (40, 12, 6, 38), (32, 7, 17, 41), (36, 9, 12, 40), (41, 17, 8, 39), (53, 52, 47, 46), (44, 53, 46, 45), (43, 42, 64, 51), (42, 49, 48, 64), (31, 55, 62, 38), (37, 61, 54, 30), (41, 65, 56, 32), (32, 56, 57, 33), (33, 57, 58, 34), (40, 50, 60, 36), (34, 58, 59, 35), (35, 59, 63, 39), (43, 55, 54, 42), (45, 57, 56, 44), (47, 59, 58, 46), (49, 61, 60, 48), (42, 54, 61, 49), (46, 58, 57, 45), (51, 62, 55, 43), (52, 63, 59, 47), (64, 50, 62, 51), (44, 56, 65, 53), (48, 60, 50, 64), (53, 65, 63, 52), (1, 5, 71, 67), (5, 3, 69, 71), (8, 9, 75, 74), (0, 6, 72, 66), (9, 2, 68, 75), (4, 0, 66, 70), (3, 8, 74, 69), (2, 4, 70, 68), (7, 1, 67, 73), (6, 7, 73, 72), (72, 73, 67, 71, 69, 74, 75, 68, 70, 66)])
me_plane_004.polygons.foreach_set('use_smooth', [True] * 71)
me_plane_004.materials.append(mat_material_001)
me_plane_004.use_remesh_preserve_volume = False
me_plane_004.use_remesh_preserve_attributes = False
me_plane_004.use_mirror_vertex_groups = False
me_plane_004.update()
me_plane_002 = bpy.data.meshes.new('Plane.002')
me_plane_002.from_pydata([(-0.9532, -0.005194, 0.01079), (0.9532, -0.005194, 0.01079), (-0.9532, 0.005194, 0.01079), (0.9532, 0.005194, 0.01079), (-0.9532, -0.01902, -0.01079), (0.9532, -0.01902, -0.01079), (-0.9532, 0.01902, -0.01079), (0.9532, 0.01902, -0.01079), (-0.9532, -0.01902, -0.05692), (0.9532, -0.01902, -0.05692), (0.9532, 0.01902, -0.05692), (-0.9532, 0.01902, -0.05692)], [], [(0, 1, 3, 2), (2, 3, 7, 6), (1, 0, 4, 5), (0, 2, 6, 4), (1, 5, 7, 3), (5, 4, 8, 9), (8, 11, 10, 9), (7, 5, 9, 10), (6, 7, 10, 11), (4, 6, 11, 8)])
me_plane_002.polygons.foreach_set('use_smooth', [True] * 10)
me_plane_002.use_remesh_preserve_volume = False
me_plane_002.use_remesh_preserve_attributes = False
me_plane_002.use_mirror_vertex_groups = False
me_plane_002.update()
me_plane = bpy.data.meshes.new('Plane')
me_plane.from_pydata([(-1.0, -1.0, 0.0), (1.0, -1.0, 0.0), (-1.0, 1.0, 0.0), (1.0, 1.0, 0.0)], [], [(0, 1, 3, 2)])
_uv = me_plane.uv_layers.new(name='UVMap')
_uv.uv.foreach_set('vector', [0.0001, 9.998e-05, 0.9999, 9.998e-05, 0.9999, 0.9999, 9.998e-05, 0.9999])
me_plane.materials.append(mat_material)
me_plane.use_remesh_preserve_volume = False
me_plane.use_remesh_preserve_attributes = False
me_plane.use_mirror_vertex_groups = False
me_plane.update()
me_plane_007 = bpy.data.meshes.new('Plane.007')
me_plane_007.from_pydata([(-1.0, -1.0, 0.0), (1.0, -1.0, 0.0), (-1.0, 1.0, 0.0), (1.0, 1.0, 0.0)], [], [(0, 1, 3, 2)])
me_plane_007.materials.append(mat_material_002)
me_plane_007.use_remesh_preserve_volume = False
me_plane_007.use_remesh_preserve_attributes = False
me_plane_007.use_mirror_vertex_groups = False
me_plane_007.update()
me_plane_006 = bpy.data.meshes.new('Plane.006')
me_plane_006.from_pydata([(-1.0, -1.0, 0.0), (1.0, -1.0, 0.0), (-1.0, 1.0, 0.0), (1.0, 1.0, 0.0)], [], [(0, 1, 3, 2)])
me_plane_006.materials.append(mat_material_002)
me_plane_006.use_remesh_preserve_volume = False
me_plane_006.use_remesh_preserve_attributes = False
me_plane_006.use_mirror_vertex_groups = False
me_plane_006.update()

# ---- objects
ob_plane_022 = bpy.data.objects.new('Plane.022', me_plane_003)
ob_plane_028 = bpy.data.objects.new('Plane.028', me_plane_001)
ob_plane_026 = bpy.data.objects.new('Plane.026', me_plane_001)
ob_plane_024 = bpy.data.objects.new('Plane.024', me_plane_001)
ob_plane_020 = bpy.data.objects.new('Plane.020', me_plane_001)
ob_plane_018 = bpy.data.objects.new('Plane.018', me_plane_003)
ob_plane_016 = bpy.data.objects.new('Plane.016', me_plane_005)
ob_plane_014 = bpy.data.objects.new('Plane.014', me_plane_001)
ob_plane_012 = bpy.data.objects.new('Plane.012', me_plane_001)
ob_plane_010 = bpy.data.objects.new('Plane.010', me_plane_001)
ob_plane_008 = bpy.data.objects.new('Plane.008', me_plane_001)
ob_plane_006 = bpy.data.objects.new('Plane.006', me_plane_001)
ob_plane_004 = bpy.data.objects.new('Plane.004', me_plane_001)
ob_plane_001 = bpy.data.objects.new('Plane.001', me_plane_004)
ob_plane_021 = bpy.data.objects.new('Plane.021', me_plane_002)
ob_plane_027 = bpy.data.objects.new('Plane.027', me_plane_002)
ob_plane_025 = bpy.data.objects.new('Plane.025', me_plane_002)
ob_plane_023 = bpy.data.objects.new('Plane.023', me_plane_002)
ob_plane_019 = bpy.data.objects.new('Plane.019', me_plane_002)
ob_plane_017 = bpy.data.objects.new('Plane.017', me_plane_002)
ob_plane_015 = bpy.data.objects.new('Plane.015', me_plane_002)
ob_plane_013 = bpy.data.objects.new('Plane.013', me_plane_002)
ob_plane_011 = bpy.data.objects.new('Plane.011', me_plane_002)
ob_plane_009 = bpy.data.objects.new('Plane.009', me_plane_002)
ob_plane_007 = bpy.data.objects.new('Plane.007', me_plane_002)
ob_plane_005 = bpy.data.objects.new('Plane.005', me_plane_002)
ob_plane_003 = bpy.data.objects.new('Plane.003', me_plane_002)
ob_plane_002 = bpy.data.objects.new('Plane.002', me_plane_002)
ob_camera = bpy.data.objects.new('Camera', cam_camera)
ob_plane = bpy.data.objects.new('Plane', me_plane)
ob_camera_001 = bpy.data.objects.new('Camera.001', cam_camera_001)
ob_plane_030 = bpy.data.objects.new('Plane.030', me_plane_007)
ob_plane_029 = bpy.data.objects.new('Plane.029', me_plane_006)
ob_point_001 = bpy.data.objects.new('Point.001', light_point_001)
ob_point = bpy.data.objects.new('Point', light_point)
ob_sun = bpy.data.objects.new('Sun', light_sun_001)

# ---- transforms, parenting, visibility, modifiers, constraints
ob_plane_022.location = (5.943, 1.106, -2.774)
ob_plane_022.scale = (1.0, 1.0, -1.0)
ob_plane_022.lineart.crease_threshold = 0.0
_m = ob_plane_022.modifiers.new('Boolean', 'BOOLEAN')
_m.object = ob_plane_021
_m.solver = 'FAST'
_m = ob_plane_022.modifiers.new('Bevel', 'BEVEL')
_m.width = 0.0024
_m.width_pct = 0.0024
_m.segments = 4
_m.angle_limit = 0.1169
_m.use_clamp_overlap = False
_m.offset_type = 'WIDTH'
_m.spread = 0.0
_m = ob_plane_022.modifiers.new('EdgeSplit', 'EDGE_SPLIT')
_m.split_angle = 0.1937
ob_plane_028.location = (6.0, 3.0, 0.0)
ob_plane_028.scale = (1.0, 1.0, -1.0)
ob_plane_028.lineart.crease_threshold = 0.0
_m = ob_plane_028.modifiers.new('Boolean', 'BOOLEAN')
_m.object = ob_plane_027
_m.solver = 'FAST'
_m = ob_plane_028.modifiers.new('Bevel', 'BEVEL')
_m.width = 0.0024
_m.width_pct = 0.0024
_m.segments = 4
_m.angle_limit = 0.1169
_m.use_clamp_overlap = False
_m.offset_type = 'WIDTH'
_m.spread = 0.0
_m = ob_plane_028.modifiers.new('EdgeSplit', 'EDGE_SPLIT')
_m.split_angle = 0.1937
ob_plane_026.location = (4.0, 4.0, 0.0)
ob_plane_026.scale = (1.0, 1.0, -1.0)
ob_plane_026.lineart.crease_threshold = 0.0
_m = ob_plane_026.modifiers.new('Boolean', 'BOOLEAN')
_m.object = ob_plane_025
_m.solver = 'FAST'
_m = ob_plane_026.modifiers.new('Bevel', 'BEVEL')
_m.width = 0.0024
_m.width_pct = 0.0024
_m.segments = 4
_m.angle_limit = 0.1169
_m.use_clamp_overlap = False
_m.offset_type = 'WIDTH'
_m.spread = 0.0
_m = ob_plane_026.modifiers.new('EdgeSplit', 'EDGE_SPLIT')
_m.split_angle = 0.1937
ob_plane_024.location = (0.0, 4.0, 0.0)
ob_plane_024.scale = (1.0, 1.0, -1.0)
ob_plane_024.lineart.crease_threshold = 0.0
_m = ob_plane_024.modifiers.new('Boolean', 'BOOLEAN')
_m.object = ob_plane_023
_m.solver = 'FAST'
_m = ob_plane_024.modifiers.new('Bevel', 'BEVEL')
_m.width = 0.0024
_m.width_pct = 0.0024
_m.segments = 4
_m.angle_limit = 0.1169
_m.use_clamp_overlap = False
_m.offset_type = 'WIDTH'
_m.spread = 0.0
_m = ob_plane_024.modifiers.new('EdgeSplit', 'EDGE_SPLIT')
_m.split_angle = 0.1937
ob_plane_020.location = (0.0, 0.0, 0.0)
ob_plane_020.scale = (1.0, 1.0, -1.0)
ob_plane_020.lineart.crease_threshold = 0.0
_m = ob_plane_020.modifiers.new('Boolean', 'BOOLEAN')
_m.object = ob_plane_019
_m.solver = 'FAST'
_m = ob_plane_020.modifiers.new('Bevel', 'BEVEL')
_m.width = 0.0024
_m.width_pct = 0.0024
_m.segments = 4
_m.angle_limit = 0.1169
_m.use_clamp_overlap = False
_m.offset_type = 'WIDTH'
_m.spread = 0.0
_m = ob_plane_020.modifiers.new('EdgeSplit', 'EDGE_SPLIT')
_m.split_angle = 0.1937
ob_plane_018.location = (5.943, -2.894, -2.774)
ob_plane_018.scale = (1.0, 1.0, -1.0)
ob_plane_018.lineart.crease_threshold = 0.0
_m = ob_plane_018.modifiers.new('Boolean', 'BOOLEAN')
_m.object = ob_plane_017
_m.solver = 'FAST'
_m = ob_plane_018.modifiers.new('Bevel', 'BEVEL')
_m.width = 0.0024
_m.width_pct = 0.0024
_m.segments = 4
_m.angle_limit = 0.1169
_m.use_clamp_overlap = False
_m.offset_type = 'WIDTH'
_m.spread = 0.0
_m = ob_plane_018.modifiers.new('EdgeSplit', 'EDGE_SPLIT')
_m.split_angle = 0.1937
ob_plane_016.location = (18.15, 1.968, -3.372)
ob_plane_016.scale = (1.0, 1.0, -1.0)
ob_plane_016.lineart.crease_threshold = 0.0
_m = ob_plane_016.modifiers.new('Boolean', 'BOOLEAN')
_m.object = ob_plane_015
_m.solver = 'FAST'
_m = ob_plane_016.modifiers.new('Bevel', 'BEVEL')
_m.width = 0.0024
_m.width_pct = 0.0024
_m.segments = 4
_m.angle_limit = 0.1169
_m.use_clamp_overlap = False
_m.offset_type = 'WIDTH'
_m.spread = 0.0
_m = ob_plane_016.modifiers.new('EdgeSplit', 'EDGE_SPLIT')
_m.split_angle = 0.1937
ob_plane_014.location = (0.0, 2.0, 0.0)
ob_plane_014.scale = (1.0, 1.0, -1.0)
ob_plane_014.lineart.crease_threshold = 0.0
_m = ob_plane_014.modifiers.new('Boolean', 'BOOLEAN')
_m.object = ob_plane_013
_m.solver = 'FAST'
_m = ob_plane_014.modifiers.new('Bevel', 'BEVEL')
_m.width = 0.0024
_m.width_pct = 0.0024
_m.segments = 4
_m.angle_limit = 0.1169
_m.use_clamp_overlap = False
_m.offset_type = 'WIDTH'
_m.spread = 0.0
_m = ob_plane_014.modifiers.new('EdgeSplit', 'EDGE_SPLIT')
_m.split_angle = 0.1937
ob_plane_012.location = (0.0, -2.0, 0.0)
ob_plane_012.scale = (1.0, 1.0, -1.0)
ob_plane_012.lineart.crease_threshold = 0.0
_m = ob_plane_012.modifiers.new('Boolean', 'BOOLEAN')
_m.object = ob_plane_011
_m.solver = 'FAST'
_m = ob_plane_012.modifiers.new('Bevel', 'BEVEL')
_m.width = 0.0024
_m.width_pct = 0.0024
_m.segments = 4
_m.angle_limit = 0.1169
_m.use_clamp_overlap = False
_m.offset_type = 'WIDTH'
_m.spread = 0.0
_m = ob_plane_012.modifiers.new('EdgeSplit', 'EDGE_SPLIT')
_m.split_angle = 0.4922
ob_plane_010.location = (4.0, -2.0, 0.0)
ob_plane_010.scale = (1.0, 1.0, -1.0)
ob_plane_010.lineart.crease_threshold = 0.0
_m = ob_plane_010.modifiers.new('Boolean', 'BOOLEAN')
_m.object = ob_plane_009
_m.solver = 'FAST'
_m = ob_plane_010.modifiers.new('Bevel', 'BEVEL')
_m.width = 0.0024
_m.width_pct = 0.0024
_m.segments = 4
_m.angle_limit = 0.1169
_m.use_clamp_overlap = False
_m.offset_type = 'WIDTH'
_m.spread = 0.0
_m = ob_plane_010.modifiers.new('EdgeSplit', 'EDGE_SPLIT')
_m.split_angle = 0.4922
ob_plane_008.location = (4.0, 2.0, 0.0)
ob_plane_008.scale = (1.0, 1.0, -1.0)
ob_plane_008.lineart.crease_threshold = 0.0
_m = ob_plane_008.modifiers.new('Boolean', 'BOOLEAN')
_m.object = ob_plane_007
_m.solver = 'FAST'
_m = ob_plane_008.modifiers.new('Bevel', 'BEVEL')
_m.width = 0.0024
_m.width_pct = 0.0024
_m.segments = 4
_m.angle_limit = 0.1169
_m.use_clamp_overlap = False
_m.offset_type = 'WIDTH'
_m.spread = 0.0
_m = ob_plane_008.modifiers.new('EdgeSplit', 'EDGE_SPLIT')
_m.split_angle = 0.1937
ob_plane_006.location = (6.0, 1.0, 0.0)
ob_plane_006.scale = (1.0, 1.0, -1.0)
ob_plane_006.lineart.crease_threshold = 0.0
_m = ob_plane_006.modifiers.new('Boolean', 'BOOLEAN')
_m.object = ob_plane_005
_m.solver = 'FAST'
_m = ob_plane_006.modifiers.new('Bevel', 'BEVEL')
_m.width = 0.0024
_m.width_pct = 0.0024
_m.segments = 4
_m.angle_limit = 0.1169
_m.use_clamp_overlap = False
_m.offset_type = 'WIDTH'
_m.spread = 0.0
_m = ob_plane_006.modifiers.new('EdgeSplit', 'EDGE_SPLIT')
_m.split_angle = 0.1937
ob_plane_004.location = (6.0, -1.0, 0.0)
ob_plane_004.scale = (1.0, 1.0, -1.0)
ob_plane_004.lineart.crease_threshold = 0.0
_m = ob_plane_004.modifiers.new('Boolean', 'BOOLEAN')
_m.object = ob_plane_003
_m.solver = 'FAST'
_m = ob_plane_004.modifiers.new('Bevel', 'BEVEL')
_m.width = 0.0024
_m.width_pct = 0.0024
_m.segments = 4
_m.angle_limit = 0.1169
_m.use_clamp_overlap = False
_m.offset_type = 'WIDTH'
_m.spread = 0.0
_m = ob_plane_004.modifiers.new('EdgeSplit', 'EDGE_SPLIT')
_m.split_angle = 0.1937
ob_plane_001.location = (5.943, -2.894, -2.774)
ob_plane_001.scale = (1.0, 1.0, -1.0)
ob_plane_001.lineart.crease_threshold = 0.0
_m = ob_plane_001.modifiers.new('Boolean', 'BOOLEAN')
_m.object = ob_plane_002
_m.solver = 'FAST'
_m = ob_plane_001.modifiers.new('Bevel', 'BEVEL')
_m.width = 0.0024
_m.width_pct = 0.0024
_m.segments = 4
_m.angle_limit = 0.1169
_m.use_clamp_overlap = False
_m.offset_type = 'WIDTH'
_m.spread = 0.0
_m = ob_plane_001.modifiers.new('EdgeSplit', 'EDGE_SPLIT')
_m.split_angle = 0.1937
ob_plane_021.location = (2.0, 2.04, 0.01127)
ob_plane_021.scale = (1.026, 1.0, -0.502)
ob_plane_021.hide_render = True
ob_plane_021.display_type = 'WIRE'
ob_plane_021.lineart.crease_threshold = 0.0
_m = ob_plane_021.modifiers.new('Bevel', 'BEVEL')
_m.width = 0.0026
_m.width_pct = 0.0026
_m.segments = 3
_m.limit_method = 'NONE'
_m.spread = 0.0
_m = ob_plane_021.modifiers.new('Array', 'ARRAY')
_m.count = 13
_m.use_constant_offset = True
_m.constant_offset_displace = (0.0, 0.16, 0.0)
_m.use_relative_offset = False
ob_plane_027.location = (6.0, 2.04, 0.01127)
ob_plane_027.scale = (1.026, 1.0, -0.502)
ob_plane_027.hide_render = True
ob_plane_027.display_type = 'WIRE'
ob_plane_027.lineart.crease_threshold = 0.0
_m = ob_plane_027.modifiers.new('Bevel', 'BEVEL')
_m.width = 0.0026
_m.width_pct = 0.0026
_m.segments = 3
_m.limit_method = 'NONE'
_m.spread = 0.0
_m = ob_plane_027.modifiers.new('Array', 'ARRAY')
_m.count = 13
_m.use_constant_offset = True
_m.constant_offset_displace = (0.0, 0.16, 0.0)
_m.use_relative_offset = False
ob_plane_025.location = (4.0, 3.04, 0.01127)
ob_plane_025.scale = (1.026, 1.0, -0.502)
ob_plane_025.hide_render = True
ob_plane_025.display_type = 'WIRE'
ob_plane_025.lineart.crease_threshold = 0.0
_m = ob_plane_025.modifiers.new('Bevel', 'BEVEL')
_m.width = 0.0026
_m.width_pct = 0.0026
_m.segments = 3
_m.limit_method = 'NONE'
_m.spread = 0.0
_m = ob_plane_025.modifiers.new('Array', 'ARRAY')
_m.count = 13
_m.use_constant_offset = True
_m.constant_offset_displace = (0.0, 0.16, 0.0)
_m.use_relative_offset = False
ob_plane_023.location = (-6.676e-06, 3.04, 0.01127)
ob_plane_023.scale = (1.026, 1.0, -0.502)
ob_plane_023.hide_render = True
ob_plane_023.display_type = 'WIRE'
ob_plane_023.lineart.crease_threshold = 0.0
_m = ob_plane_023.modifiers.new('Bevel', 'BEVEL')
_m.width = 0.0026
_m.width_pct = 0.0026
_m.segments = 3
_m.limit_method = 'NONE'
_m.spread = 0.0
_m = ob_plane_023.modifiers.new('Array', 'ARRAY')
_m.count = 13
_m.use_constant_offset = True
_m.constant_offset_displace = (0.0, 0.16, 0.0)
_m.use_relative_offset = False
ob_plane_019.location = (-6.437e-06, -0.96, 0.01127)
ob_plane_019.scale = (1.026, 1.0, -0.502)
ob_plane_019.hide_render = True
ob_plane_019.display_type = 'WIRE'
ob_plane_019.lineart.crease_threshold = 0.0
_m = ob_plane_019.modifiers.new('Bevel', 'BEVEL')
_m.width = 0.0026
_m.width_pct = 0.0026
_m.segments = 3
_m.limit_method = 'NONE'
_m.spread = 0.0
_m = ob_plane_019.modifiers.new('Array', 'ARRAY')
_m.count = 13
_m.use_constant_offset = True
_m.constant_offset_displace = (0.0, 0.16, 0.0)
_m.use_relative_offset = False
ob_plane_017.location = (2.0, -1.96, 0.01127)
ob_plane_017.scale = (1.026, 1.0, -0.502)
ob_plane_017.hide_render = True
ob_plane_017.display_type = 'WIRE'
ob_plane_017.lineart.crease_threshold = 0.0
_m = ob_plane_017.modifiers.new('Bevel', 'BEVEL')
_m.width = 0.0026
_m.width_pct = 0.0026
_m.segments = 3
_m.limit_method = 'NONE'
_m.spread = 0.0
_m = ob_plane_017.modifiers.new('Array', 'ARRAY')
_m.count = 13
_m.use_constant_offset = True
_m.constant_offset_displace = (0.0, 0.16, 0.0)
_m.use_relative_offset = False
ob_plane_015.location = (2.0, 0.03998, 0.01127)
ob_plane_015.scale = (1.026, 1.0, -0.502)
ob_plane_015.hide_render = True
ob_plane_015.display_type = 'WIRE'
ob_plane_015.lineart.crease_threshold = 0.0
_m = ob_plane_015.modifiers.new('Bevel', 'BEVEL')
_m.width = 0.0026
_m.width_pct = 0.0026
_m.segments = 3
_m.limit_method = 'NONE'
_m.spread = 0.0
_m = ob_plane_015.modifiers.new('Array', 'ARRAY')
_m.count = 13
_m.use_constant_offset = True
_m.constant_offset_displace = (0.0, 0.16, 0.0)
_m.use_relative_offset = False
ob_plane_013.location = (-6.676e-06, 1.04, 0.01127)
ob_plane_013.scale = (1.026, 1.0, -0.502)
ob_plane_013.hide_render = True
ob_plane_013.display_type = 'WIRE'
ob_plane_013.lineart.crease_threshold = 0.0
_m = ob_plane_013.modifiers.new('Bevel', 'BEVEL')
_m.width = 0.0026
_m.width_pct = 0.0026
_m.segments = 3
_m.limit_method = 'NONE'
_m.spread = 0.0
_m = ob_plane_013.modifiers.new('Array', 'ARRAY')
_m.count = 13
_m.use_constant_offset = True
_m.constant_offset_displace = (0.0, 0.16, 0.0)
_m.use_relative_offset = False
ob_plane_011.location = (-6.676e-06, -2.96, 0.01127)
ob_plane_011.scale = (1.026, 1.0, -0.502)
ob_plane_011.display_type = 'WIRE'
ob_plane_011.lineart.crease_threshold = 0.0
_m = ob_plane_011.modifiers.new('Bevel', 'BEVEL')
_m.width = 0.0026
_m.width_pct = 0.0026
_m.segments = 3
_m.limit_method = 'NONE'
_m.spread = 0.0
_m = ob_plane_011.modifiers.new('Array', 'ARRAY')
_m.count = 13
_m.use_constant_offset = True
_m.constant_offset_displace = (0.0, 0.16, 0.0)
_m.use_relative_offset = False
ob_plane_009.location = (4.0, -2.96, 0.01127)
ob_plane_009.scale = (1.026, 1.0, -0.502)
ob_plane_009.display_type = 'WIRE'
ob_plane_009.lineart.crease_threshold = 0.0
_m = ob_plane_009.modifiers.new('Bevel', 'BEVEL')
_m.width = 0.0026
_m.width_pct = 0.0026
_m.segments = 3
_m.limit_method = 'NONE'
_m.spread = 0.0
_m = ob_plane_009.modifiers.new('Array', 'ARRAY')
_m.count = 13
_m.use_constant_offset = True
_m.constant_offset_displace = (0.0, 0.16, 0.0)
_m.use_relative_offset = False
ob_plane_007.location = (4.0, 1.04, 0.01127)
ob_plane_007.scale = (1.026, 1.0, -0.502)
ob_plane_007.hide_render = True
ob_plane_007.display_type = 'WIRE'
ob_plane_007.lineart.crease_threshold = 0.0
_m = ob_plane_007.modifiers.new('Bevel', 'BEVEL')
_m.width = 0.0026
_m.width_pct = 0.0026
_m.segments = 3
_m.limit_method = 'NONE'
_m.spread = 0.0
_m = ob_plane_007.modifiers.new('Array', 'ARRAY')
_m.count = 13
_m.use_constant_offset = True
_m.constant_offset_displace = (0.0, 0.16, 0.0)
_m.use_relative_offset = False
ob_plane_005.location = (6.0, 0.03998, 0.01127)
ob_plane_005.scale = (1.026, 1.0, -0.502)
ob_plane_005.hide_render = True
ob_plane_005.display_type = 'WIRE'
ob_plane_005.lineart.crease_threshold = 0.0
_m = ob_plane_005.modifiers.new('Bevel', 'BEVEL')
_m.width = 0.0026
_m.width_pct = 0.0026
_m.segments = 3
_m.limit_method = 'NONE'
_m.spread = 0.0
_m = ob_plane_005.modifiers.new('Array', 'ARRAY')
_m.count = 13
_m.use_constant_offset = True
_m.constant_offset_displace = (0.0, 0.16, 0.0)
_m.use_relative_offset = False
ob_plane_003.location = (6.0, -1.96, 0.01127)
ob_plane_003.scale = (1.026, 1.0, -0.502)
ob_plane_003.hide_render = True
ob_plane_003.display_type = 'WIRE'
ob_plane_003.lineart.crease_threshold = 0.0
_m = ob_plane_003.modifiers.new('Bevel', 'BEVEL')
_m.width = 0.0026
_m.width_pct = 0.0026
_m.segments = 3
_m.limit_method = 'NONE'
_m.spread = 0.0
_m = ob_plane_003.modifiers.new('Array', 'ARRAY')
_m.count = 13
_m.use_constant_offset = True
_m.constant_offset_displace = (0.0, 0.16, 0.0)
_m.use_relative_offset = False
ob_plane_002.location = (4.0, -0.96, 0.01127)
ob_plane_002.scale = (1.026, 1.0, -0.502)
ob_plane_002.hide_render = True
ob_plane_002.display_type = 'WIRE'
ob_plane_002.lineart.crease_threshold = 0.0
_m = ob_plane_002.modifiers.new('Bevel', 'BEVEL')
_m.width = 0.0026
_m.width_pct = 0.0026
_m.segments = 3
_m.limit_method = 'NONE'
_m.spread = 0.0
_m = ob_plane_002.modifiers.new('Array', 'ARRAY')
_m.count = 13
_m.use_constant_offset = True
_m.constant_offset_displace = (0.0, 0.16, 0.0)
_m.use_relative_offset = False
ob_camera.location = (3.0, 1.0, 8.0)
ob_camera.lineart.crease_threshold = 0.0
ob_plane.location = (3.0, 1.0, 0.02805)
ob_plane.scale = (2.0, 2.0, 2.0)
ob_plane.hide_render = True
ob_plane.lineart.crease_threshold = 0.0
ob_camera_001.location = (7.025, -1.278, 1.606)
ob_camera_001.rotation_euler = (0.9507, 0.04135, 0.7927)
ob_camera_001.lineart.crease_threshold = 0.0
ob_plane_030.location = (-6.158, 1.956, 3.003)
ob_plane_030.rotation_euler = (0.0, -1.166, 0.0)
ob_plane_030.scale = (6.716, 6.716, 6.716)
ob_plane_030.hide_render = True
ob_plane_030.visible_camera = False
ob_plane_030.lineart.crease_threshold = 0.0
ob_plane_029.location = (5.707, 2.113, 5.963)
ob_plane_029.rotation_euler = (0.02543, -0.02162, 0.5353)
ob_plane_029.scale = (17.91, 0.5619, 1.0)
ob_plane_029.hide_render = True
ob_plane_029.visible_camera = False
ob_plane_029.lineart.crease_threshold = 0.0
ob_point_001.location = (-1.616, 3.807, 1.816)
ob_point_001.lineart.crease_threshold = 0.0
ob_point.location = (5.407, 2.166, 2.702)
ob_point.lineart.crease_threshold = 0.0
ob_sun.location = (4.644, 1.748, 1.773)
ob_sun.rotation_euler = (-0.113, 0.9246, 0.7321)
ob_sun.lineart.crease_threshold = 0.0

# ---- collection membership
col_collection_1.objects.link(ob_plane_022)
col_collection_1.objects.link(ob_plane_028)
col_collection_1.objects.link(ob_plane_026)
col_collection_1.objects.link(ob_plane_024)
col_collection_1.objects.link(ob_plane_020)
col_collection_1.objects.link(ob_plane_018)
col_collection_1.objects.link(ob_plane_016)
col_collection_1.objects.link(ob_plane_014)
col_collection_1.objects.link(ob_plane_012)
col_collection_1.objects.link(ob_plane_010)
col_collection_1.objects.link(ob_plane_008)
col_collection_1.objects.link(ob_plane_006)
col_collection_1.objects.link(ob_plane_004)
col_collection_1.objects.link(ob_plane_001)
col_collection_2.objects.link(ob_plane_021)
col_collection_2.objects.link(ob_plane_027)
col_collection_2.objects.link(ob_plane_025)
col_collection_2.objects.link(ob_plane_023)
col_collection_2.objects.link(ob_plane_019)
col_collection_2.objects.link(ob_plane_017)
col_collection_2.objects.link(ob_plane_015)
col_collection_2.objects.link(ob_plane_013)
col_collection_2.objects.link(ob_plane_011)
col_collection_2.objects.link(ob_plane_009)
col_collection_2.objects.link(ob_plane_007)
col_collection_2.objects.link(ob_plane_005)
col_collection_2.objects.link(ob_plane_003)
col_collection_2.objects.link(ob_plane_002)
col_collection_3.objects.link(ob_camera)
col_collection_3.objects.link(ob_plane)
col_collection_4.objects.link(ob_camera_001)
col_collection_4.objects.link(ob_plane_030)
col_collection_4.objects.link(ob_plane_029)
col_collection_4.objects.link(ob_point_001)
col_collection_4.objects.link(ob_point)
col_collection_4.objects.link(ob_sun)

# ---- scene / render settings (as saved in the file)
scene.camera = ob_camera
scene.frame_start = 1; scene.frame_end = 250; scene.frame_set(1)
scene.render.engine = 'CYCLES'
scene.render.image_settings.file_format = 'OPEN_EXR_MULTILAYER'
scene.render.image_settings.color_depth = '32'
scene.render.resolution_x = 1024
scene.render.resolution_y = 1024
scene.render.fps = 30
scene.render.dither_intensity = 0.0
scene.render.use_border = True
scene.cycles.samples = 32
scene.cycles.sampling_pattern = 'TABULATED_SOBOL'
scene.cycles.use_adaptive_sampling = False
scene.cycles.use_light_tree = False
scene.cycles.blur_glossy = 0.0
scene.cycles.sample_clamp_indirect = 0.0
scene.cycles.bake_type = 'ROUGHNESS'
scene.view_settings.view_transform = 'Standard'
bpy.context.view_layer.update()
